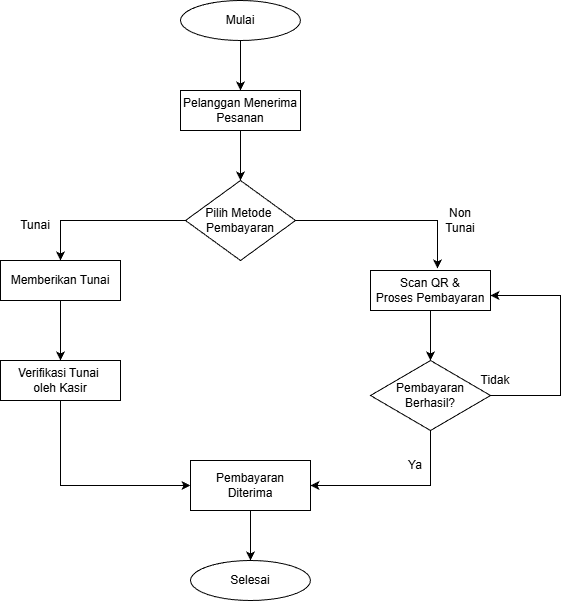

The diagram above was exported from draw.io. Its source (the exported page's mxGraphModel, read from the mxfile embedded in the PNG):
<mxGraphModel dx="1025" dy="459" grid="1" gridSize="10" guides="1" tooltips="1" connect="1" arrows="1" fold="1" page="1" pageScale="1" pageWidth="1920" pageHeight="1200" math="0" shadow="0">
  <root>
    <mxCell id="0" />
    <mxCell id="1" parent="0" />
    <mxCell id="vsY8_E_Fdm0FWVd-D8yX-3" edge="1" parent="1" source="vsY8_E_Fdm0FWVd-D8yX-1" style="edgeStyle=orthogonalEdgeStyle;rounded=0;orthogonalLoop=1;jettySize=auto;html=1;exitX=0.5;exitY=1;exitDx=0;exitDy=0;entryX=0.5;entryY=0;entryDx=0;entryDy=0;" target="vsY8_E_Fdm0FWVd-D8yX-2">
      <mxGeometry relative="1" as="geometry" />
    </mxCell>
    <mxCell id="vsY8_E_Fdm0FWVd-D8yX-1" parent="1" style="ellipse;whiteSpace=wrap;html=1;" value="&lt;font dir=&quot;auto&quot; style=&quot;vertical-align: inherit;&quot;&gt;&lt;font dir=&quot;auto&quot; style=&quot;vertical-align: inherit;&quot;&gt;Mulai&lt;/font&gt;&lt;/font&gt;" vertex="1">
      <mxGeometry height="40" width="120" x="410" y="10" as="geometry" />
    </mxCell>
    <mxCell id="vsY8_E_Fdm0FWVd-D8yX-11" edge="1" parent="1" source="vsY8_E_Fdm0FWVd-D8yX-2" style="edgeStyle=orthogonalEdgeStyle;rounded=0;orthogonalLoop=1;jettySize=auto;html=1;exitX=0.5;exitY=1;exitDx=0;exitDy=0;" target="vsY8_E_Fdm0FWVd-D8yX-4">
      <mxGeometry relative="1" as="geometry" />
    </mxCell>
    <mxCell id="vsY8_E_Fdm0FWVd-D8yX-2" parent="1" style="rounded=0;whiteSpace=wrap;html=1;" value="&lt;font dir=&quot;auto&quot; style=&quot;vertical-align: inherit;&quot;&gt;&lt;font dir=&quot;auto&quot; style=&quot;vertical-align: inherit;&quot;&gt;Pelanggan Menerima&lt;/font&gt;&lt;/font&gt;&lt;div&gt;&lt;font dir=&quot;auto&quot; style=&quot;vertical-align: inherit;&quot;&gt;&lt;font dir=&quot;auto&quot; style=&quot;vertical-align: inherit;&quot;&gt;&lt;font dir=&quot;auto&quot; style=&quot;vertical-align: inherit;&quot;&gt;&lt;font dir=&quot;auto&quot; style=&quot;vertical-align: inherit;&quot;&gt;Pesanan&lt;/font&gt;&lt;/font&gt;&lt;/font&gt;&lt;/font&gt;&lt;/div&gt;" vertex="1">
      <mxGeometry height="40" width="120" x="410" y="100" as="geometry" />
    </mxCell>
    <mxCell id="vsY8_E_Fdm0FWVd-D8yX-13" edge="1" parent="1" source="vsY8_E_Fdm0FWVd-D8yX-4" style="edgeStyle=orthogonalEdgeStyle;rounded=0;orthogonalLoop=1;jettySize=auto;html=1;exitX=0;exitY=0.5;exitDx=0;exitDy=0;entryX=0.5;entryY=0;entryDx=0;entryDy=0;" target="vsY8_E_Fdm0FWVd-D8yX-5">
      <mxGeometry relative="1" as="geometry" />
    </mxCell>
    <mxCell id="vsY8_E_Fdm0FWVd-D8yX-4" parent="1" style="rhombus;whiteSpace=wrap;html=1;" value="&lt;font dir=&quot;auto&quot; style=&quot;vertical-align: inherit;&quot;&gt;&lt;font dir=&quot;auto&quot; style=&quot;vertical-align: inherit;&quot;&gt;Pilih Metode&amp;nbsp;&lt;/font&gt;&lt;/font&gt;&lt;div&gt;&lt;font dir=&quot;auto&quot; style=&quot;vertical-align: inherit;&quot;&gt;&lt;font dir=&quot;auto&quot; style=&quot;vertical-align: inherit;&quot;&gt;&lt;font dir=&quot;auto&quot; style=&quot;vertical-align: inherit;&quot;&gt;&lt;font dir=&quot;auto&quot; style=&quot;vertical-align: inherit;&quot;&gt;Pembayaran&lt;/font&gt;&lt;/font&gt;&lt;/font&gt;&lt;/font&gt;&lt;/div&gt;" vertex="1">
      <mxGeometry height="80" width="110" x="415" y="190" as="geometry" />
    </mxCell>
    <mxCell id="vsY8_E_Fdm0FWVd-D8yX-14" edge="1" parent="1" source="vsY8_E_Fdm0FWVd-D8yX-5" style="edgeStyle=orthogonalEdgeStyle;rounded=0;orthogonalLoop=1;jettySize=auto;html=1;exitX=0.5;exitY=1;exitDx=0;exitDy=0;entryX=0.5;entryY=0;entryDx=0;entryDy=0;" target="vsY8_E_Fdm0FWVd-D8yX-7">
      <mxGeometry relative="1" as="geometry" />
    </mxCell>
    <mxCell id="vsY8_E_Fdm0FWVd-D8yX-5" parent="1" style="rounded=0;whiteSpace=wrap;html=1;" value="&lt;font dir=&quot;auto&quot; style=&quot;vertical-align: inherit;&quot;&gt;&lt;font dir=&quot;auto&quot; style=&quot;vertical-align: inherit;&quot;&gt;Memberikan Tunai&lt;/font&gt;&lt;/font&gt;" vertex="1">
      <mxGeometry height="40" width="120" x="230" y="270" as="geometry" />
    </mxCell>
    <mxCell id="vsY8_E_Fdm0FWVd-D8yX-19" edge="1" parent="1" source="vsY8_E_Fdm0FWVd-D8yX-7" style="edgeStyle=orthogonalEdgeStyle;rounded=0;orthogonalLoop=1;jettySize=auto;html=1;exitX=0.5;exitY=1;exitDx=0;exitDy=0;entryX=0;entryY=0.5;entryDx=0;entryDy=0;" target="vsY8_E_Fdm0FWVd-D8yX-8">
      <mxGeometry relative="1" as="geometry" />
    </mxCell>
    <mxCell id="vsY8_E_Fdm0FWVd-D8yX-7" parent="1" style="rounded=0;whiteSpace=wrap;html=1;" value="&lt;font dir=&quot;auto&quot; style=&quot;vertical-align: inherit;&quot;&gt;&lt;font dir=&quot;auto&quot; style=&quot;vertical-align: inherit;&quot;&gt;Verifikasi Tunai&amp;nbsp;&lt;/font&gt;&lt;/font&gt;&lt;div&gt;&lt;font dir=&quot;auto&quot; style=&quot;vertical-align: inherit;&quot;&gt;&lt;font dir=&quot;auto&quot; style=&quot;vertical-align: inherit;&quot;&gt;oleh Kasir&lt;/font&gt;&lt;/font&gt;&lt;/div&gt;" vertex="1">
      <mxGeometry height="40" width="120" x="230" y="370" as="geometry" />
    </mxCell>
    <mxCell id="vsY8_E_Fdm0FWVd-D8yX-25" edge="1" parent="1" source="vsY8_E_Fdm0FWVd-D8yX-8" style="edgeStyle=orthogonalEdgeStyle;rounded=0;orthogonalLoop=1;jettySize=auto;html=1;exitX=0.5;exitY=1;exitDx=0;exitDy=0;entryX=0.5;entryY=0;entryDx=0;entryDy=0;" target="vsY8_E_Fdm0FWVd-D8yX-23">
      <mxGeometry relative="1" as="geometry" />
    </mxCell>
    <mxCell id="vsY8_E_Fdm0FWVd-D8yX-8" parent="1" style="rounded=0;whiteSpace=wrap;html=1;" value="&lt;font dir=&quot;auto&quot; style=&quot;vertical-align: inherit;&quot;&gt;&lt;font dir=&quot;auto&quot; style=&quot;vertical-align: inherit;&quot;&gt;Pembayaran&lt;/font&gt;&lt;/font&gt;&lt;div&gt;&lt;font dir=&quot;auto&quot; style=&quot;vertical-align: inherit;&quot;&gt;&lt;font dir=&quot;auto&quot; style=&quot;vertical-align: inherit;&quot;&gt;&lt;font dir=&quot;auto&quot; style=&quot;vertical-align: inherit;&quot;&gt;&lt;font dir=&quot;auto&quot; style=&quot;vertical-align: inherit;&quot;&gt;Diterima&lt;/font&gt;&lt;/font&gt;&lt;/font&gt;&lt;/font&gt;&lt;/div&gt;" vertex="1">
      <mxGeometry height="50" width="120" x="420" y="470" as="geometry" />
    </mxCell>
    <mxCell id="vsY8_E_Fdm0FWVd-D8yX-18" edge="1" parent="1" source="vsY8_E_Fdm0FWVd-D8yX-10" style="edgeStyle=orthogonalEdgeStyle;rounded=0;orthogonalLoop=1;jettySize=auto;html=1;exitX=0.5;exitY=1;exitDx=0;exitDy=0;entryX=1;entryY=0.5;entryDx=0;entryDy=0;" target="vsY8_E_Fdm0FWVd-D8yX-8">
      <mxGeometry relative="1" as="geometry" />
    </mxCell>
    <mxCell id="vsY8_E_Fdm0FWVd-D8yX-10" parent="1" style="rhombus;whiteSpace=wrap;html=1;" value="&lt;font dir=&quot;auto&quot; style=&quot;vertical-align: inherit;&quot;&gt;&lt;font dir=&quot;auto&quot; style=&quot;vertical-align: inherit;&quot;&gt;Pembayaran&lt;/font&gt;&lt;/font&gt;&lt;div&gt;&lt;font dir=&quot;auto&quot; style=&quot;vertical-align: inherit;&quot;&gt;&lt;font dir=&quot;auto&quot; style=&quot;vertical-align: inherit;&quot;&gt;&lt;font dir=&quot;auto&quot; style=&quot;vertical-align: inherit;&quot;&gt;&lt;font dir=&quot;auto&quot; style=&quot;vertical-align: inherit;&quot;&gt;Berhasil?&lt;/font&gt;&lt;/font&gt;&lt;/font&gt;&lt;/font&gt;&lt;/div&gt;" vertex="1">
      <mxGeometry height="70" width="120" x="600" y="370" as="geometry" />
    </mxCell>
    <mxCell id="vsY8_E_Fdm0FWVd-D8yX-17" edge="1" parent="1" style="edgeStyle=orthogonalEdgeStyle;rounded=0;orthogonalLoop=1;jettySize=auto;html=1;exitX=0.5;exitY=1;exitDx=0;exitDy=0;" target="vsY8_E_Fdm0FWVd-D8yX-10">
      <mxGeometry relative="1" as="geometry">
        <mxPoint x="660" y="330" as="sourcePoint" />
      </mxGeometry>
    </mxCell>
    <mxCell id="vsY8_E_Fdm0FWVd-D8yX-16" edge="1" parent="1" source="vsY8_E_Fdm0FWVd-D8yX-4" style="edgeStyle=orthogonalEdgeStyle;rounded=0;orthogonalLoop=1;jettySize=auto;html=1;exitX=1;exitY=0.5;exitDx=0;exitDy=0;entryX=0.55;entryY=-0.04;entryDx=0;entryDy=0;entryPerimeter=0;">
      <mxGeometry relative="1" as="geometry">
        <mxPoint x="667" y="278" as="targetPoint" />
      </mxGeometry>
    </mxCell>
    <mxCell id="vsY8_E_Fdm0FWVd-D8yX-22" edge="1" parent="1" source="vsY8_E_Fdm0FWVd-D8yX-10" style="endArrow=classic;html=1;rounded=0;exitX=1;exitY=0.5;exitDx=0;exitDy=0;entryX=1;entryY=0.5;entryDx=0;entryDy=0;" value="">
      <mxGeometry height="50" relative="1" width="50" as="geometry">
        <Array as="points">
          <mxPoint x="790" y="405" />
          <mxPoint x="790" y="305" />
        </Array>
        <mxPoint x="720" y="400" as="sourcePoint" />
        <mxPoint x="720" y="305" as="targetPoint" />
      </mxGeometry>
    </mxCell>
    <mxCell id="vsY8_E_Fdm0FWVd-D8yX-23" parent="1" style="ellipse;whiteSpace=wrap;html=1;" value="&lt;font dir=&quot;auto&quot; style=&quot;vertical-align: inherit;&quot;&gt;&lt;font dir=&quot;auto&quot; style=&quot;vertical-align: inherit;&quot;&gt;Selesai&lt;/font&gt;&lt;/font&gt;" vertex="1">
      <mxGeometry height="40" width="120" x="420" y="570" as="geometry" />
    </mxCell>
    <mxCell id="vsY8_E_Fdm0FWVd-D8yX-26" parent="1" style="text;html=1;whiteSpace=wrap;strokeColor=none;fillColor=none;align=center;verticalAlign=middle;rounded=0;" value="&lt;font dir=&quot;auto&quot; style=&quot;vertical-align: inherit;&quot;&gt;&lt;font dir=&quot;auto&quot; style=&quot;vertical-align: inherit;&quot;&gt;Tidak&lt;/font&gt;&lt;/font&gt;" vertex="1">
      <mxGeometry height="30" width="30" x="710" y="375" as="geometry" />
    </mxCell>
    <mxCell id="vsY8_E_Fdm0FWVd-D8yX-27" parent="1" style="text;html=1;whiteSpace=wrap;strokeColor=none;fillColor=none;align=center;verticalAlign=middle;rounded=0;" value="&lt;font dir=&quot;auto&quot; style=&quot;vertical-align: inherit;&quot;&gt;&lt;font dir=&quot;auto&quot; style=&quot;vertical-align: inherit;&quot;&gt;Ya&lt;/font&gt;&lt;/font&gt;" vertex="1">
      <mxGeometry height="30" width="30" x="630" y="460" as="geometry" />
    </mxCell>
    <mxCell id="vsY8_E_Fdm0FWVd-D8yX-28" parent="1" style="text;html=1;whiteSpace=wrap;strokeColor=none;fillColor=none;align=center;verticalAlign=middle;rounded=0;" value="Tunai" vertex="1">
      <mxGeometry height="30" width="30" x="250" y="220" as="geometry" />
    </mxCell>
    <mxCell id="vsY8_E_Fdm0FWVd-D8yX-29" parent="1" style="text;html=1;whiteSpace=wrap;strokeColor=none;fillColor=none;align=center;verticalAlign=middle;rounded=0;" value="Non Tunai" vertex="1">
      <mxGeometry height="30" width="40" x="670" y="215" as="geometry" />
    </mxCell>
    <mxCell id="mXKte1vVeXlnVLl45FF2-2" edge="1" parent="1" source="mXKte1vVeXlnVLl45FF2-1" style="edgeStyle=orthogonalEdgeStyle;rounded=0;orthogonalLoop=1;jettySize=auto;html=1;" target="vsY8_E_Fdm0FWVd-D8yX-10" value="">
      <mxGeometry relative="1" as="geometry" />
    </mxCell>
    <mxCell id="mXKte1vVeXlnVLl45FF2-1" parent="1" style="rounded=0;whiteSpace=wrap;html=1;" value="Scan QR &amp;amp;&lt;div&gt;Proses Pembayaran&lt;/div&gt;" vertex="1">
      <mxGeometry height="40" width="120" x="600" y="280" as="geometry" />
    </mxCell>
  </root>
</mxGraphModel>